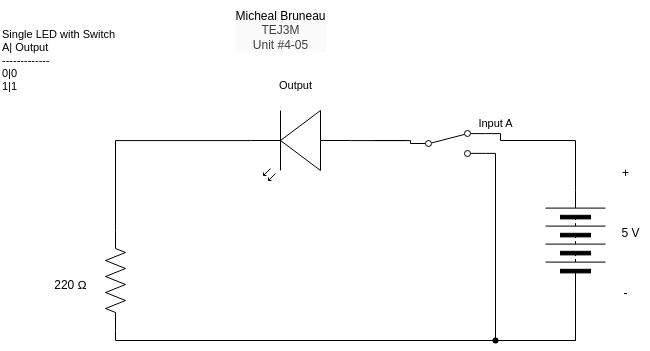

The diagram above was exported from draw.io. Its source (the exported page's mxGraphModel, read from the mxfile embedded in the PNG):
<mxGraphModel dx="532" dy="348" grid="1" gridSize="10" guides="1" tooltips="1" connect="1" arrows="1" fold="1" page="1" pageScale="1" pageWidth="850" pageHeight="1100" math="0" shadow="0">
  <root>
    <mxCell id="0" />
    <mxCell id="1" parent="0" />
    <mxCell id="2" value="" style="pointerEvents=1;verticalLabelPosition=bottom;shadow=0;dashed=0;align=center;html=1;verticalAlign=top;shape=mxgraph.electrical.miscellaneous.batteryStack;rotation=-90;" parent="1" vertex="1">
      <mxGeometry x="600" y="460" width="100" height="60" as="geometry" />
    </mxCell>
    <mxCell id="3" value="+" style="text;html=1;align=center;verticalAlign=middle;resizable=0;points=[];autosize=1;strokeColor=none;fillColor=none;" parent="1" vertex="1">
      <mxGeometry x="685" y="408" width="30" height="30" as="geometry" />
    </mxCell>
    <mxCell id="4" value="-&lt;div&gt;&lt;br&gt;&lt;/div&gt;" style="text;html=1;align=center;verticalAlign=middle;resizable=0;points=[];autosize=1;strokeColor=none;fillColor=none;" parent="1" vertex="1">
      <mxGeometry x="685" y="530" width="30" height="40" as="geometry" />
    </mxCell>
    <mxCell id="5" value="5 V" style="text;html=1;align=center;verticalAlign=middle;resizable=0;points=[];autosize=1;strokeColor=none;fillColor=none;" parent="1" vertex="1">
      <mxGeometry x="685" y="468" width="40" height="30" as="geometry" />
    </mxCell>
    <mxCell id="6" value="" style="verticalLabelPosition=bottom;shadow=0;dashed=0;align=center;html=1;verticalAlign=top;shape=mxgraph.electrical.opto_electronics.led_2;pointerEvents=1;rotation=-180;" parent="1" vertex="1">
      <mxGeometry x="325" y="360" width="100" height="70" as="geometry" />
    </mxCell>
    <mxCell id="11" style="edgeStyle=orthogonalEdgeStyle;shape=connector;curved=0;rounded=0;html=1;exitDx=0;exitDy=0;exitPerimeter=0;entryX=0;entryY=0.5;entryDx=0;entryDy=0;strokeColor=default;align=center;verticalAlign=middle;fontFamily=Helvetica;fontSize=11;fontColor=default;labelBackgroundColor=default;endArrow=none;endFill=0;" parent="1" source="13" target="2" edge="1">
      <mxGeometry relative="1" as="geometry" />
    </mxCell>
    <mxCell id="7" value="" style="pointerEvents=1;verticalLabelPosition=bottom;shadow=0;dashed=0;align=center;html=1;verticalAlign=top;shape=mxgraph.electrical.resistors.resistor_2;rotation=-90;" parent="1" vertex="1">
      <mxGeometry x="140" y="520" width="100" height="20" as="geometry" />
    </mxCell>
    <mxCell id="8" value="220 Ω" style="text;html=1;align=center;verticalAlign=middle;resizable=0;points=[];autosize=1;strokeColor=none;fillColor=none;" parent="1" vertex="1">
      <mxGeometry x="115" y="520" width="60" height="30" as="geometry" />
    </mxCell>
    <mxCell id="10" style="edgeStyle=orthogonalEdgeStyle;shape=connector;curved=0;rounded=0;html=1;exitX=1;exitY=0.57;exitDx=0;exitDy=0;exitPerimeter=0;entryX=1;entryY=0.5;entryDx=0;entryDy=0;entryPerimeter=0;strokeColor=default;align=center;verticalAlign=middle;fontFamily=Helvetica;fontSize=11;fontColor=default;labelBackgroundColor=default;endArrow=none;endFill=0;" parent="1" source="6" target="7" edge="1">
      <mxGeometry relative="1" as="geometry" />
    </mxCell>
    <mxCell id="12" value="" style="edgeStyle=orthogonalEdgeStyle;shape=connector;curved=0;rounded=0;html=1;exitX=0;exitY=0.5;exitDx=0;exitDy=0;exitPerimeter=0;entryDx=0;entryDy=0;strokeColor=default;align=center;verticalAlign=middle;fontFamily=Helvetica;fontSize=11;fontColor=default;labelBackgroundColor=default;endArrow=none;endFill=0;" parent="1" source="7" target="13" edge="1">
      <mxGeometry relative="1" as="geometry">
        <mxPoint x="190" y="580" as="sourcePoint" />
        <mxPoint x="650" y="540" as="targetPoint" />
      </mxGeometry>
    </mxCell>
    <mxCell id="16" style="edgeStyle=orthogonalEdgeStyle;shape=connector;curved=0;rounded=0;html=1;exitDx=0;exitDy=0;exitPerimeter=0;strokeColor=default;align=center;verticalAlign=middle;fontFamily=Helvetica;fontSize=11;fontColor=default;labelBackgroundColor=default;endArrow=none;endFill=0;" parent="1" edge="1">
      <mxGeometry relative="1" as="geometry">
        <mxPoint x="480" y="390" as="targetPoint" />
        <Array as="points">
          <mxPoint x="450" y="390" />
          <mxPoint x="450" y="390" />
        </Array>
        <mxPoint x="480" y="390" as="sourcePoint" />
      </mxGeometry>
    </mxCell>
    <mxCell id="17" value="" style="edgeStyle=orthogonalEdgeStyle;shape=connector;curved=0;rounded=0;html=1;exitX=0;exitY=0.57;exitDx=0;exitDy=0;exitPerimeter=0;strokeColor=default;align=center;verticalAlign=middle;fontFamily=Helvetica;fontSize=11;fontColor=default;labelBackgroundColor=default;endArrow=none;endFill=0;entryX=0;entryY=0.5;entryDx=0;entryDy=0;" parent="1" source="6" target="43" edge="1">
      <mxGeometry relative="1" as="geometry">
        <mxPoint x="425" y="390" as="sourcePoint" />
        <mxPoint x="480" y="390" as="targetPoint" />
        <Array as="points">
          <mxPoint x="485" y="390" />
        </Array>
      </mxGeometry>
    </mxCell>
    <mxCell id="20" style="edgeStyle=orthogonalEdgeStyle;shape=connector;curved=0;rounded=0;html=1;exitX=1;exitY=0.5;exitDx=0;exitDy=0;entryX=1;entryY=0.12;entryDx=0;entryDy=0;strokeColor=default;align=center;verticalAlign=middle;fontFamily=Helvetica;fontSize=11;fontColor=default;labelBackgroundColor=default;endArrow=none;endFill=0;" parent="1" source="2" target="43" edge="1">
      <mxGeometry relative="1" as="geometry">
        <Array as="points">
          <mxPoint x="650" y="390" />
          <mxPoint x="575" y="390" />
        </Array>
        <mxPoint x="590" y="390" as="targetPoint" />
      </mxGeometry>
    </mxCell>
    <mxCell id="33" style="edgeStyle=orthogonalEdgeStyle;shape=connector;curved=0;rounded=0;html=1;exitDx=0;exitDy=0;entryX=1;entryY=0.88;entryDx=0;entryDy=0;strokeColor=default;align=center;verticalAlign=middle;fontFamily=Helvetica;fontSize=11;fontColor=default;labelBackgroundColor=default;endArrow=none;endFill=0;" parent="1" source="13" target="43" edge="1">
      <mxGeometry relative="1" as="geometry">
        <Array as="points" />
        <mxPoint x="590" y="410" as="targetPoint" />
      </mxGeometry>
    </mxCell>
    <mxCell id="34" value="&lt;span style=&quot;color: rgb(0, 0, 0); font-size: 12px; background-color: rgb(251, 251, 251);&quot;&gt;Micheal Bruneau&lt;/span&gt;&lt;div style=&quot;color: rgb(63, 63, 63); scrollbar-color: rgb(226, 226, 226) rgb(251, 251, 251); font-size: 12px; background-color: rgb(251, 251, 251);&quot;&gt;TEJ3M&lt;/div&gt;&lt;div style=&quot;color: rgb(63, 63, 63); scrollbar-color: rgb(226, 226, 226) rgb(251, 251, 251); font-size: 12px; background-color: rgb(251, 251, 251);&quot;&gt;Unit #4-05&lt;/div&gt;" style="text;html=1;align=center;verticalAlign=middle;resizable=0;points=[];autosize=1;strokeColor=none;fillColor=none;fontFamily=Helvetica;fontSize=11;fontColor=default;labelBackgroundColor=default;" parent="1" vertex="1">
      <mxGeometry x="300" y="250" width="110" height="60" as="geometry" />
    </mxCell>
    <mxCell id="35" value="Single LED with Switch&lt;div&gt;A| Output&lt;/div&gt;&lt;div&gt;-------------&lt;/div&gt;&lt;div&gt;0|0&lt;/div&gt;&lt;div&gt;1|1&lt;/div&gt;" style="text;html=1;align=left;verticalAlign=middle;resizable=0;points=[];autosize=1;strokeColor=none;fillColor=none;fontFamily=Helvetica;fontSize=11;fontColor=default;labelBackgroundColor=default;" parent="1" vertex="1">
      <mxGeometry x="75" y="270" width="140" height="80" as="geometry" />
    </mxCell>
    <mxCell id="39" value="" style="edgeStyle=orthogonalEdgeStyle;shape=connector;curved=0;rounded=0;html=1;exitX=0;exitY=0.5;exitDx=0;exitDy=0;entryDx=0;entryDy=0;entryPerimeter=0;strokeColor=default;align=center;verticalAlign=middle;fontFamily=Helvetica;fontSize=11;fontColor=default;labelBackgroundColor=default;endArrow=none;endFill=0;" parent="1" source="2" target="13" edge="1">
      <mxGeometry relative="1" as="geometry">
        <mxPoint x="650" y="540" as="sourcePoint" />
        <mxPoint x="590" y="410" as="targetPoint" />
        <Array as="points">
          <mxPoint x="650" y="590" />
          <mxPoint x="570" y="590" />
        </Array>
      </mxGeometry>
    </mxCell>
    <mxCell id="13" value="" style="shape=waypoint;sketch=0;fillStyle=solid;size=6;pointerEvents=1;points=[];fillColor=none;resizable=0;rotatable=0;perimeter=centerPerimeter;snapToPoint=1;fontFamily=Helvetica;fontSize=11;fontColor=default;labelBackgroundColor=default;" parent="1" vertex="1">
      <mxGeometry x="560" y="580" width="20" height="20" as="geometry" />
    </mxCell>
    <mxCell id="41" value="Input A" style="text;html=1;align=center;verticalAlign=middle;resizable=0;points=[];autosize=1;strokeColor=none;fillColor=none;fontFamily=Helvetica;fontSize=11;fontColor=default;labelBackgroundColor=default;" parent="1" vertex="1">
      <mxGeometry x="540" y="358" width="60" height="30" as="geometry" />
    </mxCell>
    <mxCell id="42" value="Output" style="text;html=1;align=center;verticalAlign=middle;resizable=0;points=[];autosize=1;strokeColor=none;fillColor=none;fontFamily=Helvetica;fontSize=11;fontColor=default;labelBackgroundColor=default;" parent="1" vertex="1">
      <mxGeometry x="340" y="320" width="60" height="30" as="geometry" />
    </mxCell>
    <mxCell id="43" value="" style="html=1;shape=mxgraph.electrical.electro-mechanical.twoWaySwitch;aspect=fixed;elSwitchState=2;" parent="1" vertex="1">
      <mxGeometry x="485" y="380" width="75" height="26" as="geometry" />
    </mxCell>
  </root>
</mxGraphModel>